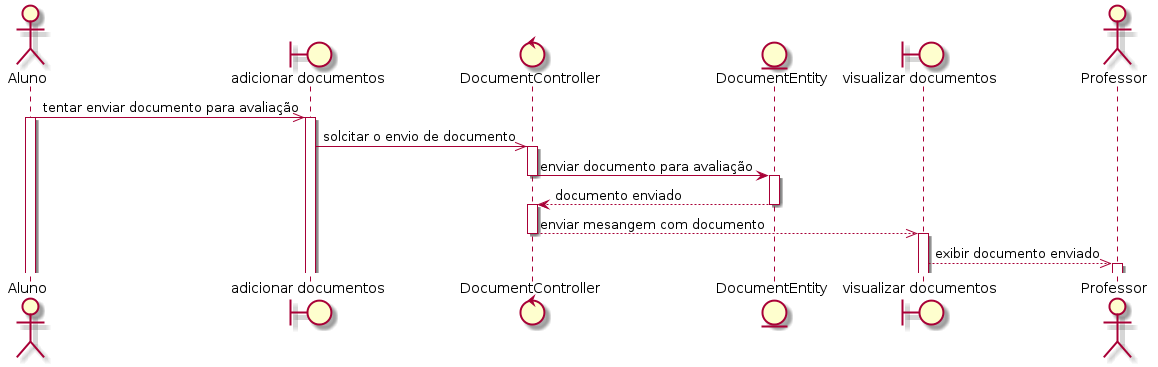

The diagram above was rendered by PlantUML. Its source (embedded in the PNG):
@startuml

Actor Aluno 
boundary "adicionar documentos" as tela
control DocumentController
entity DocumentEntity
boundary "visualizar documentos" as ver
Actor Professor

Aluno ->> tela: tentar enviar documento para avaliação
activate Aluno
activate tela
tela ->> DocumentController: solcitar o envio de documento
activate DocumentController
DocumentController -> DocumentEntity: enviar documento para avaliação
deactivate DocumentController
activate DocumentEntity
DocumentEntity --> DocumentController: documento enviado
deactivate DocumentEntity
activate DocumentController
DocumentController -->> ver: enviar mesangem com documento
deactivate DocumentController
activate ver
ver -->> Professor: exibir documento enviado
activate Professor
@enduml